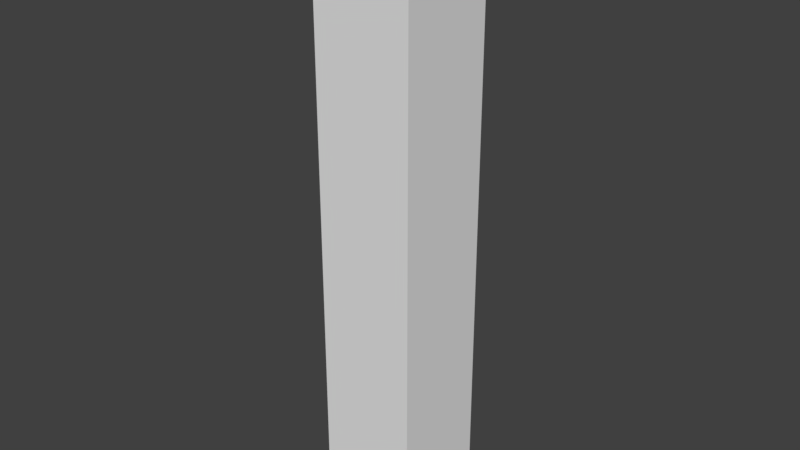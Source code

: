 # Source: Pillar_QUARTER.blend  (saved by Blender 2.78.0; exported with 4.5.12 LTS)
import bpy
from mathutils import Matrix  # noqa: F401  (used for matrix-valued properties, if any)

bpy.ops.wm.read_factory_settings(use_empty=True)
scene = bpy.context.scene
scene.name = 'Scene'

# ---- collections
col_collection_1 = bpy.data.collections.new('Collection 1'); scene.collection.children.link(col_collection_1)

# ---- materials (node trees are filled in below, after node groups)
mat_material = bpy.data.materials.new('Material')
mat_material.alpha_threshold = 0.0
mat_material.use_transparent_shadow = False
mat_material.roughness = 0.5
mat_material.line_color = (0.0, 0.0, 0.0, 1.0)

# ---- material node trees

# ---- world
world_world = bpy.data.worlds.new('World'); scene.world = world_world
world_world.color = (0.05088, 0.05088, 0.05088)
world_world.use_sun_shadow = False
world_world.sun_shadow_jitter_overblur = 0.0
world_world.cycles.sampling_method = 'MANUAL'

# ---- meshes
me_cube = bpy.data.meshes.new('Cube')
me_cube.from_pydata([(-7.451e-08, -4.47e-08, 0.0), (-7.451e-08, -0.2, 0.0), (-0.2, -0.2, 0.0), (-0.2, 4.321e-07, 0.0), (4.023e-07, -5.215e-07, 1.2), (-7.898e-07, -0.2, 1.2), (-0.2, -0.2, 1.2), (-0.2, -4.47e-08, 1.2)], [], [(0, 1, 2, 3), (4, 7, 6, 5), (0, 4, 5, 1), (1, 5, 6, 2), (2, 6, 7, 3), (4, 0, 3, 7)])
me_cube.materials.append(mat_material)
me_cube.use_remesh_preserve_volume = False
me_cube.use_remesh_preserve_attributes = False
me_cube.use_mirror_vertex_groups = False
me_cube.update()

# ---- objects
ob_cube = bpy.data.objects.new('Cube', me_cube)

# ---- transforms, parenting, visibility, modifiers, constraints
ob_cube.location = (0.0, 0.0, 0.0)
ob_cube.lock_rotations_4d = False
ob_cube.empty_display_type = 'ARROWS'
ob_cube.lineart.crease_threshold = 0.0

# ---- collection membership
col_collection_1.objects.link(ob_cube)

# ---- scene / render settings (as saved in the file)
scene.frame_start = 1; scene.frame_end = 250; scene.frame_set(1)
scene.render.engine = 'BLENDER_EEVEE_NEXT'
scene.render.resolution_percentage = 50
scene.render.dither_intensity = 0.0
scene.cycles.use_denoising = False
scene.cycles.samples = 128
scene.cycles.sampling_pattern = 'TABULATED_SOBOL'
scene.cycles.light_sampling_threshold = 0.0
scene.cycles.use_adaptive_sampling = False
scene.cycles.use_light_tree = False
scene.cycles.blur_glossy = 0.0
scene.cycles.sample_clamp_indirect = 0.0
scene.view_settings.view_transform = 'Standard'
bpy.context.view_layer.update()

# ---- added for rendering (the .blend has no active camera and no usable light): camera, sun
cam_auto = bpy.data.cameras.new('AutoCamera')
cam_auto.lens = 50.0
cam_auto.sensor_width = 36.0
cam_auto.clip_end = 1000.0
ob_auto_camera = bpy.data.objects.new('AutoCamera', cam_auto)
scene.collection.objects.link(ob_auto_camera)
ob_auto_camera.location = (1.04069, -1.46883, 1.51256)
ob_auto_camera.rotation_euler = (1.09748, -7.21219e-08, 0.694738)
scene.camera = ob_auto_camera
light_auto_sun = bpy.data.lights.new('AutoSun', 'SUN')
light_auto_sun.energy = 3.0
light_auto_sun.angle = 0.0523599
ob_auto_sun = bpy.data.objects.new('AutoSun', light_auto_sun)
scene.collection.objects.link(ob_auto_sun)
ob_auto_sun.rotation_euler = (0.872665, 0.174533, 0.523599)
bpy.context.view_layer.update()
